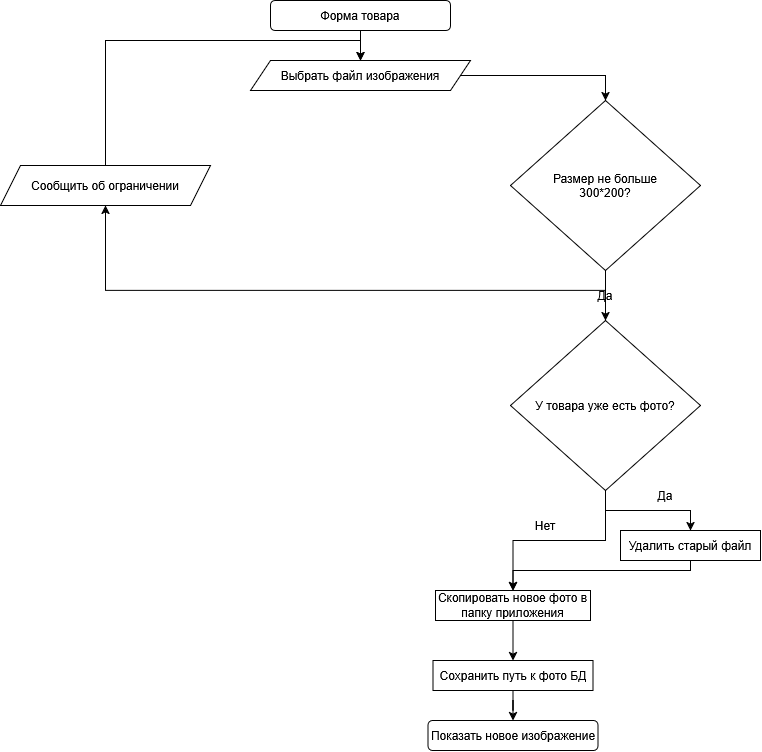

The diagram above was exported from draw.io. Its source (the exported page's mxGraphModel, read from the mxfile embedded in the PNG):
<mxGraphModel dx="1414" dy="787" grid="1" gridSize="10" guides="1" tooltips="1" connect="1" arrows="1" fold="1" page="1" pageScale="1" pageWidth="827" pageHeight="1169" math="0" shadow="0">
  <root>
    <mxCell id="0" />
    <mxCell id="1" parent="0" />
    <mxCell id="uzjo8D_L3tDX-gbGW_-I-3" edge="1" parent="1" source="uzjo8D_L3tDX-gbGW_-I-1" style="edgeStyle=orthogonalEdgeStyle;rounded=0;orthogonalLoop=1;jettySize=auto;html=1;" target="uzjo8D_L3tDX-gbGW_-I-2" value="">
      <mxGeometry relative="1" as="geometry" />
    </mxCell>
    <mxCell id="uzjo8D_L3tDX-gbGW_-I-1" parent="1" style="rounded=1;whiteSpace=wrap;html=1;" value="Форма товара" vertex="1">
      <mxGeometry height="30" width="180" x="320" y="40" as="geometry" />
    </mxCell>
    <mxCell id="uzjo8D_L3tDX-gbGW_-I-5" edge="1" parent="1" source="uzjo8D_L3tDX-gbGW_-I-2" style="edgeStyle=orthogonalEdgeStyle;rounded=0;orthogonalLoop=1;jettySize=auto;html=1;" target="uzjo8D_L3tDX-gbGW_-I-4">
      <mxGeometry relative="1" as="geometry" />
    </mxCell>
    <mxCell id="uzjo8D_L3tDX-gbGW_-I-2" parent="1" style="shape=parallelogram;perimeter=parallelogramPerimeter;whiteSpace=wrap;html=1;shapeInside=1;fixedSize=1;" value="Выбрать файл изображения" vertex="1">
      <mxGeometry height="30" width="220" x="300" y="100" as="geometry" />
    </mxCell>
    <mxCell id="uzjo8D_L3tDX-gbGW_-I-7" edge="1" parent="1" source="uzjo8D_L3tDX-gbGW_-I-4" style="edgeStyle=orthogonalEdgeStyle;rounded=0;orthogonalLoop=1;jettySize=auto;html=1;" target="uzjo8D_L3tDX-gbGW_-I-6" value="">
      <mxGeometry relative="1" as="geometry" />
    </mxCell>
    <mxCell id="uzjo8D_L3tDX-gbGW_-I-26" edge="1" parent="1" source="uzjo8D_L3tDX-gbGW_-I-4" style="edgeStyle=orthogonalEdgeStyle;rounded=0;orthogonalLoop=1;jettySize=auto;html=1;exitX=0.5;exitY=1;exitDx=0;exitDy=0;entryX=0.5;entryY=1;entryDx=0;entryDy=0;" target="uzjo8D_L3tDX-gbGW_-I-23">
      <mxGeometry relative="1" as="geometry" />
    </mxCell>
    <mxCell id="uzjo8D_L3tDX-gbGW_-I-4" parent="1" style="rhombus;whiteSpace=wrap;html=1;shapeInside=1;" value="Размер не больше 300*200?" vertex="1">
      <mxGeometry height="170" width="190" x="560" y="140" as="geometry" />
    </mxCell>
    <mxCell id="uzjo8D_L3tDX-gbGW_-I-10" edge="1" parent="1" source="uzjo8D_L3tDX-gbGW_-I-6" style="edgeStyle=orthogonalEdgeStyle;rounded=0;orthogonalLoop=1;jettySize=auto;html=1;entryX=0.5;entryY=0;entryDx=0;entryDy=0;" target="uzjo8D_L3tDX-gbGW_-I-9">
      <mxGeometry relative="1" as="geometry">
        <mxPoint x="740" y="550" as="targetPoint" />
      </mxGeometry>
    </mxCell>
    <mxCell id="uzjo8D_L3tDX-gbGW_-I-15" edge="1" parent="1" source="uzjo8D_L3tDX-gbGW_-I-6" style="edgeStyle=orthogonalEdgeStyle;rounded=0;orthogonalLoop=1;jettySize=auto;html=1;entryX=0.5;entryY=0;entryDx=0;entryDy=0;" target="uzjo8D_L3tDX-gbGW_-I-14">
      <mxGeometry relative="1" as="geometry" />
    </mxCell>
    <mxCell id="uzjo8D_L3tDX-gbGW_-I-6" parent="1" style="rhombus;whiteSpace=wrap;html=1;shapeInside=1;" value="У товара уже есть фото?" vertex="1">
      <mxGeometry height="170" width="190" x="560" y="360" as="geometry" />
    </mxCell>
    <mxCell id="uzjo8D_L3tDX-gbGW_-I-8" parent="1" style="text;html=1;whiteSpace=wrap;strokeColor=none;fillColor=none;align=center;verticalAlign=middle;rounded=0;" value="Да" vertex="1">
      <mxGeometry height="30" width="60" x="625" y="320" as="geometry" />
    </mxCell>
    <mxCell id="uzjo8D_L3tDX-gbGW_-I-18" edge="1" parent="1" source="uzjo8D_L3tDX-gbGW_-I-9" style="edgeStyle=orthogonalEdgeStyle;rounded=0;orthogonalLoop=1;jettySize=auto;html=1;exitX=0.5;exitY=1;exitDx=0;exitDy=0;entryX=0.5;entryY=0;entryDx=0;entryDy=0;" target="uzjo8D_L3tDX-gbGW_-I-14">
      <mxGeometry relative="1" as="geometry">
        <Array as="points">
          <mxPoint x="740" y="610" />
          <mxPoint x="562.5" y="610" />
        </Array>
      </mxGeometry>
    </mxCell>
    <mxCell id="uzjo8D_L3tDX-gbGW_-I-9" parent="1" style="rounded=0;whiteSpace=wrap;html=1;" value="Удалить старый файл" vertex="1">
      <mxGeometry height="30" width="140" x="670" y="570" as="geometry" />
    </mxCell>
    <mxCell id="uzjo8D_L3tDX-gbGW_-I-20" edge="1" parent="1" source="uzjo8D_L3tDX-gbGW_-I-14" style="edgeStyle=orthogonalEdgeStyle;rounded=0;orthogonalLoop=1;jettySize=auto;html=1;" target="uzjo8D_L3tDX-gbGW_-I-19" value="">
      <mxGeometry relative="1" as="geometry" />
    </mxCell>
    <mxCell id="uzjo8D_L3tDX-gbGW_-I-14" parent="1" style="rounded=0;whiteSpace=wrap;html=1;" value="Скопировать новое фото в папку приложения" vertex="1">
      <mxGeometry height="30" width="155" x="485" y="630" as="geometry" />
    </mxCell>
    <mxCell id="uzjo8D_L3tDX-gbGW_-I-16" parent="1" style="text;html=1;whiteSpace=wrap;strokeColor=none;fillColor=none;align=center;verticalAlign=middle;rounded=0;" value="Да" vertex="1">
      <mxGeometry height="30" width="60" x="685" y="520" as="geometry" />
    </mxCell>
    <mxCell id="uzjo8D_L3tDX-gbGW_-I-17" parent="1" style="text;html=1;whiteSpace=wrap;strokeColor=none;fillColor=none;align=center;verticalAlign=middle;rounded=0;" value="Нет" vertex="1">
      <mxGeometry height="30" width="60" x="565" y="550" as="geometry" />
    </mxCell>
    <mxCell id="uzjo8D_L3tDX-gbGW_-I-22" edge="1" parent="1" source="uzjo8D_L3tDX-gbGW_-I-19" style="edgeStyle=orthogonalEdgeStyle;rounded=0;orthogonalLoop=1;jettySize=auto;html=1;" target="uzjo8D_L3tDX-gbGW_-I-21" value="">
      <mxGeometry relative="1" as="geometry" />
    </mxCell>
    <mxCell id="uzjo8D_L3tDX-gbGW_-I-19" parent="1" style="rounded=0;whiteSpace=wrap;html=1;" value="Сохранить путь к фото БД" vertex="1">
      <mxGeometry height="30" width="160" x="482.5" y="700" as="geometry" />
    </mxCell>
    <mxCell id="uzjo8D_L3tDX-gbGW_-I-21" parent="1" style="rounded=1;whiteSpace=wrap;html=1;" value="Показать новое изображение" vertex="1">
      <mxGeometry height="30" width="170" x="477.5" y="760" as="geometry" />
    </mxCell>
    <mxCell id="uzjo8D_L3tDX-gbGW_-I-24" edge="1" parent="1" source="uzjo8D_L3tDX-gbGW_-I-23" style="edgeStyle=orthogonalEdgeStyle;rounded=0;orthogonalLoop=1;jettySize=auto;html=1;entryX=0.5;entryY=0;entryDx=0;entryDy=0;exitX=0.5;exitY=0;exitDx=0;exitDy=0;" target="uzjo8D_L3tDX-gbGW_-I-2">
      <mxGeometry relative="1" as="geometry" />
    </mxCell>
    <mxCell id="uzjo8D_L3tDX-gbGW_-I-23" parent="1" style="shape=parallelogram;perimeter=parallelogramPerimeter;whiteSpace=wrap;html=1;shapeInside=1;fixedSize=1;" value="Сообщить об ограничении" vertex="1">
      <mxGeometry height="40" width="210" x="50" y="205" as="geometry" />
    </mxCell>
  </root>
</mxGraphModel>